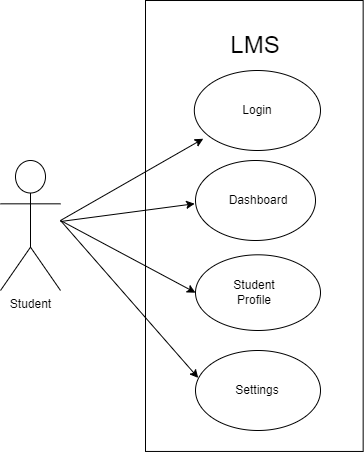

The diagram above was exported from draw.io. Its source (the exported page's mxGraphModel, read from the mxfile embedded in the PNG):
<mxGraphModel dx="1290" dy="549" grid="1" gridSize="10" guides="1" tooltips="1" connect="1" arrows="1" fold="1" page="1" pageScale="1" pageWidth="980" pageHeight="690" math="0" shadow="0">
  <root>
    <mxCell id="0" />
    <mxCell id="1" parent="0" />
    <mxCell id="a3CGpA8ioapRQkLrbV2H-2" value="Student" style="shape=umlActor;verticalLabelPosition=bottom;verticalAlign=top;html=1;outlineConnect=0;" parent="1" vertex="1">
      <mxGeometry x="110" y="290" width="60" height="130" as="geometry" />
    </mxCell>
    <mxCell id="a3CGpA8ioapRQkLrbV2H-5" value="" style="rounded=0;whiteSpace=wrap;html=1;rotation=90;" parent="1" vertex="1">
      <mxGeometry x="138.36" y="246.65" width="450.94" height="217.66" as="geometry" />
    </mxCell>
    <mxCell id="a3CGpA8ioapRQkLrbV2H-6" value="&lt;font style=&quot;font-size: 24px;&quot;&gt;LMS&lt;/font&gt;" style="text;html=1;strokeColor=none;fillColor=none;align=center;verticalAlign=middle;whiteSpace=wrap;rounded=0;" parent="1" vertex="1">
      <mxGeometry x="280" y="160" width="170" height="30" as="geometry" />
    </mxCell>
    <mxCell id="a3CGpA8ioapRQkLrbV2H-12" value="" style="endArrow=classic;html=1;rounded=0;" parent="1" source="a3CGpA8ioapRQkLrbV2H-2" edge="1">
      <mxGeometry width="50" height="50" relative="1" as="geometry">
        <mxPoint x="460" y="310" as="sourcePoint" />
        <mxPoint x="304.1320058181286" y="333.2351319710449" as="targetPoint" />
      </mxGeometry>
    </mxCell>
    <mxCell id="a3CGpA8ioapRQkLrbV2H-13" value="" style="endArrow=classic;html=1;rounded=0;entryX=0.071;entryY=0.853;entryDx=0;entryDy=0;entryPerimeter=0;" parent="1" target="a3CGpA8ioapRQkLrbV2H-16" edge="1">
      <mxGeometry width="50" height="50" relative="1" as="geometry">
        <mxPoint x="170" y="350" as="sourcePoint" />
        <mxPoint x="310" y="270" as="targetPoint" />
      </mxGeometry>
    </mxCell>
    <mxCell id="a3CGpA8ioapRQkLrbV2H-14" value="" style="endArrow=classic;html=1;rounded=0;entryX=0;entryY=0.5;entryDx=0;entryDy=0;" parent="1" target="a3CGpA8ioapRQkLrbV2H-19" edge="1">
      <mxGeometry width="50" height="50" relative="1" as="geometry">
        <mxPoint x="170" y="350" as="sourcePoint" />
        <mxPoint x="310.93951257883896" y="397.0469500908482" as="targetPoint" />
      </mxGeometry>
    </mxCell>
    <mxCell id="a3CGpA8ioapRQkLrbV2H-15" value="" style="endArrow=classic;html=1;rounded=0;entryX=0.022;entryY=0.343;entryDx=0;entryDy=0;entryPerimeter=0;" parent="1" target="a3CGpA8ioapRQkLrbV2H-18" edge="1">
      <mxGeometry width="50" height="50" relative="1" as="geometry">
        <mxPoint x="170" y="350" as="sourcePoint" />
        <mxPoint x="303.6199999999974" y="495" as="targetPoint" />
      </mxGeometry>
    </mxCell>
    <mxCell id="a3CGpA8ioapRQkLrbV2H-16" value="" style="ellipse;whiteSpace=wrap;html=1;" parent="1" vertex="1">
      <mxGeometry x="303.83" y="200" width="126.17" height="80" as="geometry" />
    </mxCell>
    <mxCell id="a3CGpA8ioapRQkLrbV2H-17" value="" style="ellipse;whiteSpace=wrap;html=1;" parent="1" vertex="1">
      <mxGeometry x="305" y="290" width="120" height="80" as="geometry" />
    </mxCell>
    <mxCell id="a3CGpA8ioapRQkLrbV2H-18" value="" style="ellipse;whiteSpace=wrap;html=1;" parent="1" vertex="1">
      <mxGeometry x="305" y="480" width="125" height="80" as="geometry" />
    </mxCell>
    <mxCell id="a3CGpA8ioapRQkLrbV2H-19" value="" style="ellipse;whiteSpace=wrap;html=1;" parent="1" vertex="1">
      <mxGeometry x="305" y="384.31" width="125" height="75.69" as="geometry" />
    </mxCell>
    <mxCell id="a3CGpA8ioapRQkLrbV2H-20" value="Login" style="text;html=1;strokeColor=none;fillColor=none;align=center;verticalAlign=middle;whiteSpace=wrap;rounded=0;" parent="1" vertex="1">
      <mxGeometry x="336.90999999999997" y="225" width="60" height="30" as="geometry" />
    </mxCell>
    <mxCell id="a3CGpA8ioapRQkLrbV2H-21" value="Dashboard" style="text;html=1;strokeColor=none;fillColor=none;align=center;verticalAlign=middle;whiteSpace=wrap;rounded=0;" parent="1" vertex="1">
      <mxGeometry x="337.5" y="315" width="60" height="30" as="geometry" />
    </mxCell>
    <mxCell id="a3CGpA8ioapRQkLrbV2H-22" value="Student Profile" style="text;html=1;strokeColor=none;fillColor=none;align=center;verticalAlign=middle;whiteSpace=wrap;rounded=0;" parent="1" vertex="1">
      <mxGeometry x="333.83" y="407.15" width="60" height="30" as="geometry" />
    </mxCell>
    <mxCell id="a3CGpA8ioapRQkLrbV2H-23" value="Settings" style="text;html=1;strokeColor=none;fillColor=none;align=center;verticalAlign=middle;whiteSpace=wrap;rounded=0;" parent="1" vertex="1">
      <mxGeometry x="336.90999999999997" y="505" width="60" height="30" as="geometry" />
    </mxCell>
  </root>
</mxGraphModel>